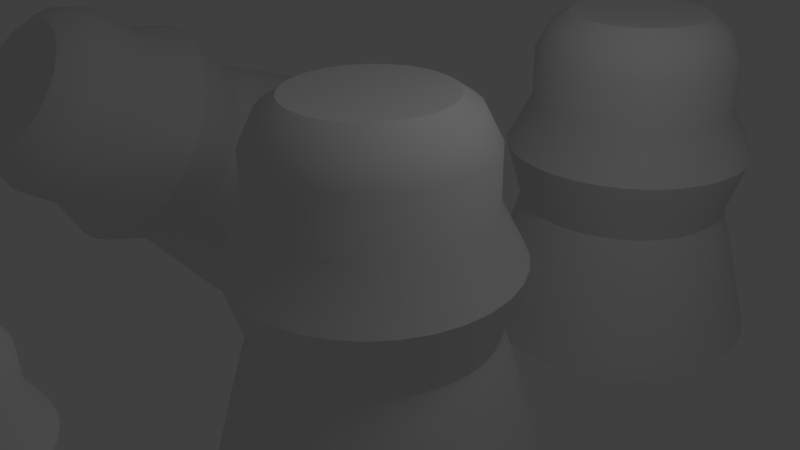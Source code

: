 # Source: test_instancing.blend  (saved by Blender 2.64.0; exported with 4.5.12 LTS)
import bpy
from mathutils import Matrix  # noqa: F401  (used for matrix-valued properties, if any)

bpy.ops.wm.read_factory_settings(use_empty=True)
scene = bpy.context.scene
scene.name = 'Scene'

# ---- collections
col_collection_1 = bpy.data.collections.new('Collection 1'); scene.collection.children.link(col_collection_1)

# ---- world
world_world = bpy.data.worlds.new('World'); scene.world = world_world
world_world.color = (0.05088, 0.05088, 0.05088)
world_world.use_sun_shadow = False
world_world.sun_shadow_jitter_overblur = 0.0
world_world.cycles.sampling_method = 'MANUAL'
world_world.cycles.sample_map_resolution = 256

# ---- cameras
cam_camera = bpy.data.cameras.new('Camera')
cam_camera.clip_end = 100.0
cam_camera.lens = 35.0
cam_camera.sensor_width = 32.0
cam_camera.sensor_height = 18.0
cam_camera.ortho_scale = 7.314
cam_camera.dof.focus_distance = 0.0
cam_camera.dof.aperture_fstop = 128.0

# ---- lights
light_lamp = bpy.data.lights.new('Lamp', 'POINT')
light_lamp.transmission_factor = 0.0
light_lamp.cutoff_distance = 30.0
light_lamp.energy = 100.0
light_lamp.shadow_buffer_clip_start = 1.001
light_lamp.shadow_soft_size = 1.0
light_lamp.shadow_maximum_resolution = 0.006
light_lamp.use_absolute_resolution = True
light_lamp.cycles.use_multiple_importance_sampling = False

# ---- meshes
me_cylinder = bpy.data.meshes.new('Cylinder')
me_cylinder.from_pydata([(0.0, 2.0, -2.0), (4.197e-08, 1.612, 1.556), (0.3902, 1.962, -2.0), (0.3144, 1.581, 1.556), (0.7654, 1.848, -2.0), (0.6167, 1.489, 1.556), (1.111, 1.663, -2.0), (0.8953, 1.34, 1.556), (1.414, 1.414, -2.0), (1.14, 1.14, 1.556), (1.663, 1.111, -2.0), (1.34, 0.8953, 1.556), (1.848, 0.7654, -2.0), (1.489, 0.6167, 1.556), (1.962, 0.3902, -2.0), (1.581, 0.3144, 1.556), (2.0, 1.51e-07, -2.0), (1.612, 2.371e-07, 1.556), (1.962, -0.3902, -2.0), (1.581, -0.3144, 1.556), (1.848, -0.7654, -2.0), (1.489, -0.6167, 1.556), (1.663, -1.111, -2.0), (1.34, -0.8953, 1.556), (1.414, -1.414, -2.0), (1.14, -1.14, 1.556), (1.111, -1.663, -2.0), (0.8953, -1.34, 1.556), (0.7654, -1.848, -2.0), (0.6167, -1.489, 1.556), (0.3902, -1.962, -2.0), (0.3144, -1.581, 1.556), (-6.517e-07, -2.0, -2.0), (-4.831e-07, -1.612, 1.556), (-0.3902, -1.962, -2.0), (-0.3144, -1.581, 1.556), (-0.7654, -1.848, -2.0), (-0.6167, -1.489, 1.556), (-1.111, -1.663, -2.0), (-0.8953, -1.34, 1.556), (-1.414, -1.414, -2.0), (-1.14, -1.14, 1.556), (-1.663, -1.111, -2.0), (-1.34, -0.8953, 1.556), (-1.848, -0.7654, -2.0), (-1.489, -0.6167, 1.556), (-1.962, -0.3902, -2.0), (-1.581, -0.3144, 1.556), (-2.0, 1.931e-06, -2.0), (-1.612, 1.671e-06, 1.556), (-1.962, 0.3902, -2.0), (-1.581, 0.3144, 1.556), (-1.848, 0.7654, -2.0), (-1.489, 0.6167, 1.556), (-1.663, 1.111, -2.0), (-1.34, 0.8953, 1.556), (-1.414, 1.414, -2.0), (-1.14, 1.14, 1.556), (-1.111, 1.663, -2.0), (-0.8953, 1.34, 1.556), (-0.7654, 1.848, -2.0), (-0.6167, 1.489, 1.556), (-0.3902, 1.962, -2.0), (-0.3144, 1.581, 1.556), (0.0, 2.0, 0.0), (0.3902, 1.962, 0.0), (0.7654, 1.848, 0.0), (1.111, 1.663, 0.0), (1.414, 1.414, 0.0), (1.663, 1.111, 0.0), (1.848, 0.7654, 0.0), (1.962, 0.3902, 0.0), (2.0, 1.51e-07, 0.0), (1.962, -0.3902, 0.0), (1.848, -0.7654, 0.0), (1.663, -1.111, 0.0), (1.414, -1.414, 0.0), (1.111, -1.663, 0.0), (0.7654, -1.848, 0.0), (0.3902, -1.962, 0.0), (-6.517e-07, -2.0, 0.0), (-0.3902, -1.962, 0.0), (-0.7654, -1.848, 0.0), (-1.111, -1.663, 0.0), (-1.414, -1.414, 0.0), (-1.663, -1.111, 0.0), (-1.848, -0.7654, 0.0), (-1.962, -0.3902, 0.0), (-2.0, 1.931e-06, 0.0), (-1.962, 0.3902, 0.0), (-1.848, 0.7654, 0.0), (-1.663, 1.111, 0.0), (-1.414, 1.414, 0.0), (-1.111, 1.663, 0.0), (-0.7654, 1.848, 0.0), (-0.3902, 1.962, 0.0), (-0.9464, 1.416, -1.0), (-0.6519, 1.574, -1.0), (-0.3323, 1.671, -1.0), (2.693e-08, 1.703, -1.0), (2.33, 7.848e-08, -3.192), (2.285, -0.4545, -3.192), (2.152, -0.8915, -3.192), (1.937, -1.294, -3.192), (-1.414, -1.414, -2.0), (-1.663, -1.111, -2.0), (-1.848, -0.7654, -2.0), (-1.962, -0.3902, -2.0), (1.581, 0.3144, 0.7504), (1.489, 0.6167, 0.7504), (1.34, 0.8953, 0.7504), (1.14, 1.14, 0.7504), (4.664e-08, 2.33, -3.192), (0.4545, 2.285, -3.192), (0.8915, 2.152, -3.192), (1.294, 1.937, -3.192), (-1.581, -0.3144, 0.7504), (-1.489, -0.6167, 0.7504), (-1.34, -0.8953, 0.7504), (-1.14, -1.14, 0.7504), (1.647, 1.647, -3.192), (1.937, 1.294, -3.192), (2.152, 0.8915, -3.192), (2.285, 0.4545, -3.192), (-0.3144, 1.581, 0.7504), (-0.6167, 1.489, 0.7504), (-0.8953, 1.34, 0.7504), (-1.14, 1.14, 0.7504), (2.0, 1.51e-07, -2.0), (1.962, -0.3902, -2.0), (1.848, -0.7654, -2.0), (1.663, -1.111, -2.0), (0.0, 2.0, -2.0), (0.3902, 1.962, -2.0), (0.7654, 1.848, -2.0), (1.111, 1.663, -2.0), (-6.517e-07, -2.0, -2.0), (-0.3902, -1.962, -2.0), (-0.7654, -1.848, -2.0), (-1.111, -1.663, -2.0), (0.3144, -1.581, 0.7504), (0.6167, -1.489, 0.7504), (0.8953, -1.34, 0.7504), (1.14, -1.14, 0.7504), (-1.414, 1.414, -2.0), (-1.111, 1.663, -2.0), (-0.7654, 1.848, -2.0), (-0.3902, 1.962, -2.0), (-0.8953, -1.34, 0.7504), (-0.6167, -1.489, 0.7504), (-0.3144, -1.581, 0.7504), (-4.831e-07, -1.612, 0.7504), (0.3323, 1.671, -1.0), (0.6519, 1.574, -1.0), (0.9464, 1.416, -1.0), (1.205, 1.205, -1.0), (-7.125e-07, -2.33, -3.192), (-0.4545, -2.285, -3.192), (-0.8915, -2.152, -3.192), (-1.294, -1.937, -3.192), (-1.647, -1.647, -3.192), (-1.937, -1.294, -3.192), (-2.152, -0.8915, -3.192), (-2.285, -0.4545, -3.192), (1.671, -0.3323, -1.0), (1.574, -0.6519, -1.0), (1.416, -0.9464, -1.0), (1.205, -1.205, -1.0), (0.8953, 1.34, 0.7504), (0.6167, 1.489, 0.7504), (0.3144, 1.581, 0.7504), (4.197e-08, 1.612, 0.7504), (1.647, -1.647, -3.192), (1.294, -1.937, -3.192), (0.8915, -2.152, -3.192), (0.4545, -2.285, -3.192), (1.34, -0.8953, 0.7504), (1.489, -0.6167, 0.7504), (1.581, -0.3144, 0.7504), (1.612, 2.371e-07, 0.7504), (1.414, 1.414, -2.0), (1.663, 1.111, -2.0), (1.848, 0.7654, -2.0), (1.962, 0.3902, -2.0), (0.9464, -1.416, -1.0), (0.6519, -1.574, -1.0), (0.3323, -1.671, -1.0), (-5.281e-07, -1.703, -1.0), (-1.34, 0.8953, 0.7504), (-1.489, 0.6167, 0.7504), (-1.581, 0.3144, 0.7504), (-1.612, 1.671e-06, 0.7504), (-1.647, 1.647, -3.192), (-1.294, 1.937, -3.192), (-0.8915, 2.152, -3.192), (-0.4545, 2.285, -3.192), (1.414, -1.414, -2.0), (1.111, -1.663, -2.0), (0.7654, -1.848, -2.0), (0.3902, -1.962, -2.0), (-1.671, 0.3323, -1.0), (-1.574, 0.6519, -1.0), (-1.416, 0.9464, -1.0), (-1.205, 1.205, -1.0), (-1.937, 1.294, -3.192), (-2.152, 0.8915, -3.192), (-2.285, 0.4545, -3.192), (-2.33, 2.152e-06, -3.192), (-1.703, 1.74e-06, -1.0), (-1.671, -0.3323, -1.0), (-1.574, -0.6519, -1.0), (-1.416, -0.9464, -1.0), (1.703, 2.236e-07, -1.0), (1.671, 0.3323, -1.0), (1.574, 0.6519, -1.0), (1.416, 0.9464, -1.0), (-1.205, -1.205, -1.0), (-0.9464, -1.416, -1.0), (-0.6519, -1.574, -1.0), (-0.3323, -1.671, -1.0), (-1.663, 1.111, -2.0), (-1.848, 0.7654, -2.0), (-1.962, 0.3902, -2.0), (-2.0, 1.931e-06, -2.0), (7.555e-08, 1.386, 1.998), (0.2704, 1.36, 1.998), (0.5305, 1.281, 1.998), (0.7701, 1.153, 1.998), (0.9802, 0.9802, 1.998), (1.153, 0.7701, 1.998), (1.281, 0.5305, 1.998), (1.36, 0.2704, 1.998), (1.386, 2.899e-07, 1.998), (1.36, -0.2704, 1.998), (1.281, -0.5305, 1.998), (1.153, -0.7701, 1.998), (0.9802, -0.9802, 1.998), (0.7701, -1.153, 1.998), (0.5305, -1.281, 1.998), (0.2704, -1.36, 1.998), (-3.761e-07, -1.386, 1.998), (-0.2704, -1.36, 1.998), (-0.5305, -1.281, 1.998), (-0.7701, -1.153, 1.998), (-0.9802, -0.9802, 1.998), (-1.153, -0.7701, 1.998), (-1.281, -0.5305, 1.998), (-1.36, -0.2704, 1.998), (-1.386, 1.524e-06, 1.998), (-1.36, 0.2704, 1.998), (-1.281, 0.5305, 1.998), (-1.153, 0.7701, 1.998), (-0.9802, 0.9802, 1.998), (-0.7701, 1.153, 1.998), (-0.5305, 1.281, 1.998), (-0.2704, 1.36, 1.998), (1.085e-07, 1.113, 2.185), (0.2171, 1.091, 2.185), (0.4258, 1.028, 2.185), (0.6181, 0.9251, 2.185), (0.7867, 0.7867, 2.185), (0.9251, 0.6181, 2.185), (1.028, 0.4258, 2.185), (1.091, 0.2171, 2.185), (1.113, 3.54e-07, 2.185), (1.091, -0.2171, 2.185), (1.028, -0.4258, 2.185), (0.9251, -0.6181, 2.185), (0.7867, -0.7867, 2.185), (0.6181, -0.9251, 2.185), (0.4258, -1.028, 2.185), (0.2171, -1.091, 2.185), (-2.541e-07, -1.113, 2.185), (-0.2171, -1.091, 2.185), (-0.4258, -1.028, 2.185), (-0.6181, -0.9251, 2.185), (-0.7867, -0.7867, 2.185), (-0.9251, -0.6181, 2.185), (-1.028, -0.4258, 2.185), (-1.091, -0.2171, 2.185), (-1.113, 1.344e-06, 2.185), (-1.091, 0.2171, 2.185), (-1.028, 0.4258, 2.185), (-0.9251, 0.6181, 2.185), (-0.7867, 0.7867, 2.185), (-0.6181, 0.9251, 2.185), (-0.4258, 1.028, 2.185), (-0.2171, 1.091, 2.185)], [], [(171, 1, 3, 170), (170, 3, 5, 169), (169, 5, 7, 168), (168, 7, 9, 111), (111, 9, 11, 110), (110, 11, 13, 109), (109, 13, 15, 108), (108, 15, 17, 179), (179, 17, 19, 178), (178, 19, 21, 177), (177, 21, 23, 176), (176, 23, 25, 143), (143, 25, 27, 142), (142, 27, 29, 141), (141, 29, 31, 140), (140, 31, 33, 151), (151, 33, 35, 150), (150, 35, 37, 149), (149, 37, 39, 148), (148, 39, 41, 119), (119, 41, 43, 118), (118, 43, 45, 117), (117, 45, 47, 116), (116, 47, 49, 191), (191, 49, 51, 190), (190, 51, 53, 189), (189, 53, 55, 188), (188, 55, 57, 127), (127, 57, 59, 126), (126, 59, 61, 125), (47, 45, 246, 247), (124, 63, 1, 171), (125, 61, 63, 124), (46, 48, 223, 107), (99, 64, 65, 152), (152, 65, 66, 153), (153, 66, 67, 154), (154, 67, 68, 155), (155, 68, 69, 215), (215, 69, 70, 214), (214, 70, 71, 213), (213, 71, 72, 212), (212, 72, 73, 164), (164, 73, 74, 165), (165, 74, 75, 166), (166, 75, 76, 167), (167, 76, 77, 184), (184, 77, 78, 185), (185, 78, 79, 186), (186, 79, 80, 187), (187, 80, 81, 219), (219, 81, 82, 218), (218, 82, 83, 217), (217, 83, 84, 216), (216, 84, 85, 211), (211, 85, 86, 210), (210, 86, 87, 209), (209, 87, 88, 208), (208, 88, 89, 200), (200, 89, 90, 201), (201, 90, 91, 202), (202, 91, 92, 203), (203, 92, 93, 96), (96, 93, 94, 97), (98, 95, 64, 99), (97, 94, 95, 98), (92, 127, 126, 93), (76, 143, 142, 77), (80, 151, 150, 81), (182, 183, 123, 122), (78, 141, 140, 79), (65, 170, 169, 66), (95, 124, 171, 64), (32, 34, 137, 136), (131, 196, 172, 103), (69, 110, 109, 70), (58, 60, 146, 145), (84, 119, 118, 85), (71, 108, 179, 72), (134, 135, 115, 114), (86, 117, 116, 87), (38, 40, 104, 139), (16, 18, 129, 128), (180, 181, 121, 120), (40, 42, 105, 104), (75, 176, 143, 76), (223, 222, 206, 207), (90, 189, 188, 91), (77, 142, 141, 78), (50, 52, 221, 222), (91, 188, 127, 92), (196, 197, 173, 172), (22, 24, 196, 131), (67, 168, 111, 68), (147, 132, 112, 195), (82, 149, 148, 83), (68, 111, 110, 69), (6, 8, 180, 135), (83, 148, 119, 84), (199, 136, 156, 175), (136, 137, 157, 156), (36, 38, 139, 138), (60, 62, 147, 146), (73, 178, 177, 74), (4, 6, 135, 134), (88, 191, 190, 89), (74, 177, 176, 75), (146, 147, 195, 194), (89, 190, 189, 90), (220, 144, 192, 204), (0, 2, 133, 132), (64, 171, 170, 65), (14, 16, 128, 183), (79, 140, 151, 80), (66, 169, 168, 67), (93, 126, 125, 94), (81, 150, 149, 82), (181, 182, 122, 121), (94, 125, 124, 95), (8, 10, 181, 180), (107, 223, 207, 163), (70, 109, 108, 71), (138, 139, 159, 158), (85, 118, 117, 86), (72, 179, 178, 73), (106, 107, 163, 162), (87, 116, 191, 88), (197, 198, 174, 173), (18, 20, 130, 129), (52, 54, 220, 221), (183, 128, 100, 123), (28, 30, 199, 198), (104, 105, 161, 160), (54, 56, 144, 220), (48, 50, 222, 223), (105, 106, 162, 161), (133, 134, 114, 113), (221, 220, 204, 205), (20, 22, 131, 130), (135, 180, 120, 115), (130, 131, 103, 102), (10, 12, 182, 181), (145, 146, 194, 193), (12, 14, 183, 182), (2, 4, 134, 133), (128, 129, 101, 100), (56, 58, 145, 144), (44, 46, 107, 106), (42, 44, 106, 105), (112, 113, 114, 115, 120, 121, 122, 123, 100, 101, 102, 103, 172, 173, 174, 175, 156, 157, 158, 159, 160, 161, 162, 163, 207, 206, 205, 204, 192, 193, 194, 195), (30, 32, 136, 199), (222, 221, 205, 206), (129, 130, 102, 101), (144, 145, 193, 192), (62, 0, 132, 147), (132, 133, 113, 112), (137, 138, 158, 157), (139, 104, 160, 159), (34, 36, 138, 137), (24, 26, 197, 196), (198, 199, 175, 174), (26, 28, 198, 197), (0, 99, 152, 2), (2, 152, 153, 4), (4, 153, 154, 6), (6, 154, 155, 8), (8, 155, 215, 10), (10, 215, 214, 12), (12, 214, 213, 14), (14, 213, 212, 16), (16, 212, 164, 18), (18, 164, 165, 20), (20, 165, 166, 22), (22, 166, 167, 24), (24, 167, 184, 26), (26, 184, 185, 28), (28, 185, 186, 30), (30, 186, 187, 32), (32, 187, 219, 34), (34, 219, 218, 36), (36, 218, 217, 38), (38, 217, 216, 40), (40, 216, 211, 42), (42, 211, 210, 44), (44, 210, 209, 46), (46, 209, 208, 48), (48, 208, 200, 50), (50, 200, 201, 52), (52, 201, 202, 54), (54, 202, 203, 56), (56, 203, 96, 58), (58, 96, 97, 60), (62, 98, 99, 0), (60, 97, 98, 62), (243, 242, 274, 275), (3, 1, 224, 225), (23, 21, 234, 235), (61, 59, 253, 254), (37, 35, 241, 242), (13, 11, 229, 230), (51, 49, 248, 249), (27, 25, 236, 237), (1, 63, 255, 224), (41, 39, 243, 244), (17, 15, 231, 232), (55, 53, 250, 251), (31, 29, 238, 239), (7, 5, 226, 227), (45, 43, 245, 246), (21, 19, 233, 234), (59, 57, 252, 253), (35, 33, 240, 241), (11, 9, 228, 229), (49, 47, 247, 248), (25, 23, 235, 236), (63, 61, 254, 255), (39, 37, 242, 243), (15, 13, 230, 231), (53, 51, 249, 250), (29, 27, 237, 238), (5, 3, 225, 226), (43, 41, 244, 245), (19, 17, 232, 233), (57, 55, 251, 252), (33, 31, 239, 240), (9, 7, 227, 228), (257, 256, 287, 286, 285, 284, 283, 282, 281, 280, 279, 278, 277, 276, 275, 274, 273, 272, 271, 270, 269, 268, 267, 266, 265, 264, 263, 262, 261, 260, 259, 258), (238, 237, 269, 270), (233, 232, 264, 265), (228, 227, 259, 260), (254, 253, 285, 286), (249, 248, 280, 281), (244, 243, 275, 276), (239, 238, 270, 271), (234, 233, 265, 266), (229, 228, 260, 261), (255, 254, 286, 287), (250, 249, 281, 282), (245, 244, 276, 277), (240, 239, 271, 272), (235, 234, 266, 267), (230, 229, 261, 262), (225, 224, 256, 257), (224, 255, 287, 256), (251, 250, 282, 283), (246, 245, 277, 278), (241, 240, 272, 273), (236, 235, 267, 268), (231, 230, 262, 263), (226, 225, 257, 258), (252, 251, 283, 284), (247, 246, 278, 279), (242, 241, 273, 274), (237, 236, 268, 269), (232, 231, 263, 264), (227, 226, 258, 259), (253, 252, 284, 285), (248, 247, 279, 280)])
me_cylinder.polygons.foreach_set('use_smooth', [1, 1, 1, 1, 1, 1, 1, 1, 1, 1, 1, 1, 1, 1, 1, 1, 1, 1, 1, 1, 1, 1, 1, 1, 1, 1, 1, 1, 1, 1, 1, 1, 1, 1, 1, 1, 1, 1, 1, 1, 1, 1, 1, 1, 1, 1, 1, 1, 1, 1, 1, 1, 1, 1, 1, 1, 1, 1, 1, 1, 1, 1, 1, 1, 1, 1, 1, 1, 1, 1, 1, 1, 1, 1, 1, 1, 1, 1, 1, 1, 1, 1, 1, 1, 1, 1, 1, 1, 1, 1, 1, 1, 1, 1, 1, 1, 1, 1, 1, 1, 1, 1, 1, 1, 1, 1, 1, 1, 1, 1, 1, 1, 1, 1, 1, 1, 1, 1, 1, 1, 1, 1, 1, 1, 1, 1, 1, 1, 1, 1, 1, 1, 1, 1, 1, 1, 1, 1, 1, 1, 1, 1, 1, 1, 1, 1, 1, 1, 1, 0, 1, 1, 1, 1, 1, 1, 1, 1, 1, 1, 1, 1, 1, 1, 1, 1, 1, 1, 1, 1, 1, 1, 1, 1, 1, 1, 1, 1, 1, 1, 1, 1, 1, 1, 1, 1, 1, 1, 1, 1, 1, 1, 1, 1, 1, 1, 1, 1, 1, 1, 1, 1, 1, 1, 1, 1, 1, 1, 1, 1, 1, 1, 1, 1, 1, 1, 1, 1, 1, 1, 1, 1, 1, 1, 1, 1, 0, 1, 1, 1, 1, 1, 1, 1, 1, 1, 1, 1, 1, 1, 1, 1, 1, 1, 1, 1, 1, 1, 1, 1, 1, 1, 1, 1, 1, 1, 1, 1])
_uv = me_cylinder.uv_layers.new(name='UVMap')
_uv.uv.foreach_set('vector', [0.5444, 0.6591, 0.5442, 0.7348, 0.5163, 0.7367, 0.5166, 0.661, 0.5166, 0.661, 0.5163, 0.7367, 0.4913, 0.7394, 0.4915, 0.6637, 0.4915, 0.6637, 0.4913, 0.7394, 0.47, 0.7429, 0.4702, 0.6672, 0.7087, 0.2735, 0.7089, 0.3492, 0.6876, 0.3457, 0.6874, 0.27, 0.6874, 0.27, 0.6876, 0.3457, 0.6626, 0.343, 0.6624, 0.2673, 0.6624, 0.2673, 0.6626, 0.343, 0.6348, 0.3412, 0.6345, 0.2655, 0.6345, 0.2655, 0.6348, 0.3412, 0.6052, 0.3403, 0.605, 0.2646, 0.605, 0.2646, 0.6052, 0.3403, 0.5751, 0.3404, 0.5749, 0.2647, 0.5749, 0.2647, 0.5751, 0.3404, 0.5456, 0.3414, 0.5454, 0.2657, 0.5454, 0.2657, 0.5456, 0.3414, 0.5178, 0.3435, 0.5176, 0.2677, 0.5176, 0.2677, 0.5178, 0.3435, 0.4928, 0.3463, 0.4926, 0.2706, 0.4926, 0.2706, 0.4928, 0.3463, 0.4715, 0.3499, 0.4713, 0.2742, 0.7598, 0.5142, 0.7595, 0.4385, 0.7846, 0.4412, 0.7848, 0.5169, 0.7848, 0.5169, 0.7846, 0.4412, 0.8124, 0.4431, 0.8126, 0.5188, 0.8126, 0.5188, 0.8124, 0.4431, 0.8419, 0.4439, 0.8421, 0.5197, 0.8421, 0.5197, 0.8419, 0.4439, 0.872, 0.4439, 0.8722, 0.5196, 0.8722, 0.5196, 0.872, 0.4439, 0.9015, 0.4428, 0.9018, 0.5185, 0.9018, 0.5185, 0.9015, 0.4428, 0.9293, 0.4408, 0.9296, 0.5165, 0.9296, 0.5165, 0.9293, 0.4408, 0.9544, 0.4379, 0.9546, 0.5136, 0.244, 0.7125, 0.2437, 0.7882, 0.2187, 0.7853, 0.2189, 0.7096, 0.2189, 0.7096, 0.2187, 0.7853, 0.1909, 0.7833, 0.1911, 0.7076, 0.1911, 0.7076, 0.1909, 0.7833, 0.1614, 0.7822, 0.1616, 0.7065, 0.1616, 0.7065, 0.1614, 0.7822, 0.1313, 0.7821, 0.1315, 0.7064, 0.1315, 0.7064, 0.1313, 0.7821, 0.1017, 0.783, 0.102, 0.7073, 0.102, 0.7073, 0.1017, 0.783, 0.07391, 0.7849, 0.07415, 0.7092, 0.07415, 0.7092, 0.07391, 0.7849, 0.04888, 0.7876, 0.04911, 0.7119, 0.7077, 0.6679, 0.7074, 0.7436, 0.6862, 0.74, 0.6864, 0.6643, 0.6864, 0.6643, 0.6862, 0.74, 0.6611, 0.7371, 0.6614, 0.6614, 0.6614, 0.6614, 0.6611, 0.7371, 0.6333, 0.7351, 0.6336, 0.6594, 0.6336, 0.6594, 0.6333, 0.7351, 0.6038, 0.734, 0.604, 0.6583, 0.1313, 0.7821, 0.1614, 0.7822, 0.1591, 0.8273, 0.1332, 0.8272, 0.5739, 0.6582, 0.5737, 0.7339, 0.5442, 0.7348, 0.5444, 0.6591, 0.604, 0.6583, 0.6038, 0.734, 0.5737, 0.7339, 0.5739, 0.6582, 0.0, 0.0, 0.0, 0.0, 0.0, 0.0, 0.0, 0.0, 0.5424, 0.4933, 0.5339, 0.5827, 0.4994, 0.585, 0.513, 0.4952, 0.513, 0.4952, 0.4994, 0.585, 0.4683, 0.5883, 0.4865, 0.4981, 0.4865, 0.4981, 0.4683, 0.5883, 0.4419, 0.5927, 0.464, 0.5018, 0.715, 0.1081, 0.7371, 0.199, 0.7106, 0.1947, 0.6924, 0.1044, 0.6924, 0.1044, 0.7106, 0.1947, 0.6796, 0.1913, 0.666, 0.1015, 0.666, 0.1015, 0.6796, 0.1913, 0.645, 0.189, 0.6366, 0.0996, 0.6366, 0.0996, 0.645, 0.189, 0.6084, 0.1879, 0.6054, 0.09866, 0.6054, 0.09866, 0.6084, 0.1879, 0.571, 0.188, 0.5735, 0.09876, 0.5735, 0.09876, 0.571, 0.188, 0.5344, 0.1893, 0.5423, 0.09989, 0.5423, 0.09989, 0.5344, 0.1893, 0.4999, 0.1918, 0.5129, 0.102, 0.5129, 0.102, 0.4999, 0.1918, 0.4688, 0.1954, 0.4865, 0.1051, 0.4865, 0.1051, 0.4688, 0.1954, 0.4424, 0.1999, 0.464, 0.1089, 0.7547, 0.6798, 0.7365, 0.5896, 0.7676, 0.5929, 0.7812, 0.6827, 0.7812, 0.6827, 0.7676, 0.5929, 0.8021, 0.5952, 0.8106, 0.6846, 0.8106, 0.6846, 0.8021, 0.5952, 0.8387, 0.5963, 0.8418, 0.6856, 0.8418, 0.6856, 0.8387, 0.5963, 0.8761, 0.5962, 0.8736, 0.6855, 0.8736, 0.6855, 0.8761, 0.5962, 0.9127, 0.5949, 0.9048, 0.6843, 0.9048, 0.6843, 0.9127, 0.5949, 0.9473, 0.5924, 0.9342, 0.6822, 0.9342, 0.6822, 0.9473, 0.5924, 0.9783, 0.5888, 0.9607, 0.6792, 0.25, 0.5469, 0.2677, 0.6373, 0.2366, 0.6337, 0.2236, 0.5439, 0.2236, 0.5439, 0.2366, 0.6337, 0.2021, 0.6312, 0.1942, 0.5417, 0.1942, 0.5417, 0.2021, 0.6312, 0.1655, 0.6299, 0.163, 0.5406, 0.163, 0.5406, 0.1655, 0.6299, 0.1281, 0.6298, 0.1311, 0.5405, 0.1311, 0.5405, 0.1281, 0.6298, 0.09145, 0.6309, 0.09993, 0.5415, 0.09993, 0.5415, 0.09145, 0.6309, 0.05693, 0.6332, 0.07053, 0.5434, 0.07053, 0.5434, 0.05693, 0.6332, 0.02586, 0.6365, 0.04406, 0.5463, 0.7149, 0.5026, 0.7365, 0.5936, 0.7101, 0.5891, 0.6924, 0.4987, 0.6924, 0.4987, 0.7101, 0.5891, 0.679, 0.5855, 0.666, 0.4957, 0.666, 0.4957, 0.679, 0.5855, 0.6445, 0.583, 0.6366, 0.4936, 0.6366, 0.4936, 0.6445, 0.583, 0.6079, 0.5817, 0.6054, 0.4924, 0.5736, 0.4923, 0.5705, 0.5816, 0.5339, 0.5827, 0.5424, 0.4933, 0.6054, 0.4924, 0.6079, 0.5817, 0.5705, 0.5816, 0.5736, 0.4923, 0.679, 0.5855, 0.6614, 0.6614, 0.6336, 0.6594, 0.6445, 0.583, 0.7365, 0.5896, 0.7598, 0.5142, 0.7848, 0.5169, 0.7676, 0.5929, 0.8761, 0.5962, 0.8722, 0.5196, 0.9018, 0.5185, 0.9127, 0.5949, 0.2791, 0.6691, 0.2802, 0.6325, 0.3974, 0.6352, 0.3962, 0.6779, 0.8021, 0.5952, 0.8126, 0.5188, 0.8421, 0.5197, 0.8387, 0.5963, 0.4994, 0.585, 0.5166, 0.661, 0.4915, 0.6637, 0.4683, 0.5883, 0.5705, 0.5816, 0.5739, 0.6582, 0.5444, 0.6591, 0.5339, 0.5827, 0.0, 0.0, 0.0, 0.0, 0.0, 0.0, 0.0, 0.0, 0.2727, 0.4929, 0.2682, 0.4665, 0.3835, 0.4419, 0.3887, 0.4726, 0.6796, 0.1913, 0.6624, 0.2673, 0.6345, 0.2655, 0.645, 0.189, 0.0, 0.0, 0.0, 0.0, 0.0, 0.0, 0.0, 0.0, 0.2366, 0.6337, 0.2189, 0.7096, 0.1911, 0.7076, 0.2021, 0.6312, 0.6084, 0.1879, 0.605, 0.2646, 0.5749, 0.2647, 0.571, 0.188, 0.8673, 0.8332, 0.8633, 0.8067, 0.9789, 0.7842, 0.9836, 0.8151, 0.1655, 0.6299, 0.1616, 0.7065, 0.1315, 0.7064, 0.1281, 0.6298, 0.0, 0.0, 0.0, 0.0, 0.0, 0.0, 0.0, 0.0, 0.0, 0.0, 0.0, 0.0, 0.0, 0.0, 0.0, 0.0, 0.2735, 0.7347, 0.2769, 0.7036, 0.3935, 0.7181, 0.3896, 0.7543, 0.0, 0.0, 0.0, 0.0, 0.0, 0.0, 0.0, 0.0, 0.4688, 0.1954, 0.4926, 0.2706, 0.4713, 0.2742, 0.4424, 0.1999, 0.8544, 0.9821, 0.8563, 1.017, 0.7394, 1.03, 0.7373, 0.9894, 0.7365, 0.5936, 0.7077, 0.6679, 0.6864, 0.6643, 0.7101, 0.5891, 0.7676, 0.5929, 0.7848, 0.5169, 0.8126, 0.5188, 0.8021, 0.5952, 0.0, 0.0, 0.0, 0.0, 0.0, 0.0, 0.0, 0.0, 0.7101, 0.5891, 0.6864, 0.6643, 0.6614, 0.6614, 0.679, 0.5855, 0.2735, 1.047, 0.2769, 1.016, 0.3935, 1.031, 0.3896, 1.067, 0.0, 0.0, 0.0, 0.0, 0.0, 0.0, 0.0, 0.0, 0.7371, 0.199, 0.7087, 0.2735, 0.6874, 0.27, 0.7106, 0.1947, 0.8728, 0.9355, 0.8721, 0.8989, 0.9892, 0.8916, 0.99, 0.9343, 0.9473, 0.5924, 0.9296, 0.5165, 0.9546, 0.5136, 0.9783, 0.5888, 0.7106, 0.1947, 0.6874, 0.27, 0.6624, 0.2673, 0.6796, 0.1913, 0.0, 0.0, 0.0, 0.0, 0.0, 0.0, 0.0, 0.0, 0.2677, 0.6373, 0.244, 0.7125, 0.2189, 0.7096, 0.2366, 0.6337, 0.2802, 0.9449, 0.2801, 0.9076, 0.3973, 0.9041, 0.3974, 0.9476, 0.2801, 0.9076, 0.2788, 0.8709, 0.3958, 0.8614, 0.3973, 0.9041, 0.0, 0.0, 0.0, 0.0, 0.0, 0.0, 0.0, 0.0, 0.0, 0.0, 0.0, 0.0, 0.0, 0.0, 0.0, 0.0, 0.5344, 0.1893, 0.5454, 0.2657, 0.5176, 0.2677, 0.4999, 0.1918, 0.0, 0.0, 0.0, 0.0, 0.0, 0.0, 0.0, 0.0, 0.09145, 0.6309, 0.102, 0.7073, 0.07415, 0.7092, 0.05693, 0.6332, 0.4999, 0.1918, 0.5176, 0.2677, 0.4926, 0.2706, 0.4688, 0.1954, 0.8722, 0.9729, 0.8728, 0.9355, 0.99, 0.9343, 0.9893, 0.9778, 0.05693, 0.6332, 0.07415, 0.7092, 0.04911, 0.7119, 0.02586, 0.6365, 0.8636, 1.075, 0.8675, 1.044, 0.9839, 1.061, 0.9793, 1.097, 0.0, 0.0, 0.0, 0.0, 0.0, 0.0, 0.0, 0.0, 0.5339, 0.5827, 0.5444, 0.6591, 0.5166, 0.661, 0.4994, 0.585, 0.0, 0.0, 0.0, 0.0, 0.0, 0.0, 0.0, 0.0, 0.8387, 0.5963, 0.8421, 0.5197, 0.8722, 0.5196, 0.8761, 0.5962, 0.4683, 0.5883, 0.4915, 0.6637, 0.4702, 0.6672, 0.4419, 0.5927, 0.6445, 0.583, 0.6336, 0.6594, 0.604, 0.6583, 0.6079, 0.5817, 0.9127, 0.5949, 0.9018, 0.5185, 0.9296, 0.5165, 0.9473, 0.5924, 0.2769, 0.7036, 0.2791, 0.6691, 0.3962, 0.6779, 0.3935, 0.7181, 0.6079, 0.5817, 0.604, 0.6583, 0.5739, 0.6582, 0.5705, 0.5816, 0.0, 0.0, 0.0, 0.0, 0.0, 0.0, 0.0, 0.0, 0.8537, 0.9454, 0.8544, 0.9821, 0.7373, 0.9894, 0.7365, 0.9467, 0.645, 0.189, 0.6345, 0.2655, 0.605, 0.2646, 0.6084, 0.1879, 0.2763, 0.8364, 0.2727, 0.8054, 0.3887, 0.7851, 0.3929, 0.8212, 0.2021, 0.6312, 0.1911, 0.7076, 0.1616, 0.7065, 0.1655, 0.6299, 0.571, 0.188, 0.5749, 0.2647, 0.5454, 0.2657, 0.5344, 0.1893, 0.8543, 0.908, 0.8537, 0.9454, 0.7365, 0.9467, 0.7372, 0.9032, 0.1281, 0.6298, 0.1315, 0.7064, 0.102, 0.7073, 0.09145, 0.6309, 0.2769, 1.016, 0.2791, 0.9816, 0.3962, 0.9903, 0.3935, 1.031, 0.0, 0.0, 0.0, 0.0, 0.0, 0.0, 0.0, 0.0, 0.0, 0.0, 0.0, 0.0, 0.0, 0.0, 0.0, 0.0, 0.2802, 0.6325, 0.2801, 0.5951, 0.3973, 0.5917, 0.3974, 0.6352, 0.0, 0.0, 0.0, 0.0, 0.0, 0.0, 0.0, 0.0, 0.859, 0.8369, 0.8561, 0.8714, 0.7392, 0.8605, 0.7426, 0.8203, 0.0, 0.0, 0.0, 0.0, 0.0, 0.0, 0.0, 0.0, 0.0, 0.0, 0.0, 0.0, 0.0, 0.0, 0.0, 0.0, 0.8561, 0.8714, 0.8543, 0.908, 0.7372, 0.9032, 0.7392, 0.8605, 0.8703, 0.8643, 0.8673, 0.8332, 0.9836, 0.8151, 0.9871, 0.8513, 0.8592, 1.048, 0.8633, 1.074, 0.7476, 1.097, 0.7429, 1.066, 0.0, 0.0, 0.0, 0.0, 0.0, 0.0, 0.0, 0.0, 0.2691, 0.7611, 0.2735, 0.7347, 0.3896, 0.7543, 0.3845, 0.7851, 0.2763, 0.524, 0.2727, 0.4929, 0.3887, 0.4726, 0.3929, 0.5088, 0.0, 0.0, 0.0, 0.0, 0.0, 0.0, 0.0, 0.0, 0.8704, 1.01, 0.8722, 0.9729, 0.9893, 0.9778, 0.9873, 1.02, 0.0, 0.0, 0.0, 0.0, 0.0, 0.0, 0.0, 0.0, 0.0, 0.0, 0.0, 0.0, 0.0, 0.0, 0.0, 0.0, 0.2801, 0.5951, 0.2788, 0.5585, 0.3958, 0.549, 0.3973, 0.5917, 0.0, 0.0, 0.0, 0.0, 0.0, 0.0, 0.0, 0.0, 0.0, 0.0, 0.0, 0.0, 0.0, 0.0, 0.0, 0.0, 0.0, 0.0, 0.0, 0.0, 0.0, 0.0, 0.0, 0.0, 0.00849, 0.2854, 0.0, 0.2427, 0.0, 0.1992, 0.00849, 0.1565, 0.02514, 0.1163, 0.04932, 0.0801, 0.0801, 0.04932, 0.1163, 0.02514, 0.1565, 0.00849, 0.1992, 0.0, 0.2427, 0.0, 0.2854, 0.00849, 0.3256, 0.02514, 0.3618, 0.04932, 0.3925, 0.0801, 0.4167, 0.1163, 0.4334, 0.1565, 0.4419, 0.1992, 0.4419, 0.2427, 0.4334, 0.2854, 0.4167, 0.3256, 0.3925, 0.3618, 0.3618, 0.3925, 0.3256, 0.4167, 0.2854, 0.4334, 0.2427, 0.4419, 0.1992, 0.4419, 0.1565, 0.4334, 0.1163, 0.4167, 0.08009, 0.3925, 0.04932, 0.3618, 0.02514, 0.3256, 0.0, 0.0, 0.0, 0.0, 0.0, 0.0, 0.0, 0.0, 0.8563, 1.017, 0.8592, 1.048, 0.7429, 1.066, 0.7394, 1.03, 0.2788, 0.5585, 0.2763, 0.524, 0.3929, 0.5088, 0.3958, 0.549, 0.8675, 1.044, 0.8704, 1.01, 0.9873, 1.02, 0.9839, 1.061, 0.0, 0.0, 0.0, 0.0, 0.0, 0.0, 0.0, 0.0, 0.8721, 0.8989, 0.8703, 0.8643, 0.9871, 0.8513, 0.9892, 0.8916, 0.2788, 0.8709, 0.2763, 0.8364, 0.3929, 0.8212, 0.3958, 0.8614, 0.863, 0.8059, 0.859, 0.8369, 0.7426, 0.8203, 0.7472, 0.7842, 0.0, 0.0, 0.0, 0.0, 0.0, 0.0, 0.0, 0.0, 0.0, 0.0, 0.0, 0.0, 0.0, 0.0, 0.0, 0.0, 0.2791, 0.9816, 0.2802, 0.9449, 0.3974, 0.9476, 0.3962, 0.9903, 0.0, 0.0, 0.0, 0.0, 0.0, 0.0, 0.0, 0.0, 0.5345, 0.3948, 0.5424, 0.4933, 0.513, 0.4952, 0.4999, 0.3971, 0.4999, 0.3971, 0.513, 0.4952, 0.4865, 0.4981, 0.4689, 0.4004, 0.4689, 0.4004, 0.4865, 0.4981, 0.464, 0.5018, 0.4424, 0.4048, 0.7365, 0.0111, 0.715, 0.1081, 0.6924, 0.1044, 0.7101, 0.006763, 0.7101, 0.006763, 0.6924, 0.1044, 0.666, 0.1015, 0.679, 0.003389, 0.679, 0.003389, 0.666, 0.1015, 0.6366, 0.0996, 0.6445, 0.001106, 0.6445, 0.001106, 0.6366, 0.0996, 0.6054, 0.09866, 0.6078, 0.0, 0.6078, 0.0, 0.6054, 0.09866, 0.5735, 0.09876, 0.5705, 0.0001146, 0.5705, 0.0001146, 0.5735, 0.09876, 0.5423, 0.09989, 0.5338, 0.001445, 0.5338, 0.001445, 0.5423, 0.09989, 0.5129, 0.102, 0.4993, 0.00394, 0.4993, 0.00394, 0.5129, 0.102, 0.4865, 0.1051, 0.4683, 0.007505, 0.4683, 0.007505, 0.4865, 0.1051, 0.464, 0.1089, 0.4419, 0.012, 0.7371, 0.7775, 0.7547, 0.6798, 0.7812, 0.6827, 0.7682, 0.7808, 0.7682, 0.7808, 0.7812, 0.6827, 0.8106, 0.6846, 0.8027, 0.7831, 0.8027, 0.7831, 0.8106, 0.6846, 0.8418, 0.6856, 0.8393, 0.7842, 0.8393, 0.7842, 0.8418, 0.6856, 0.8736, 0.6855, 0.8767, 0.7841, 0.8767, 0.7841, 0.8736, 0.6855, 0.9048, 0.6843, 0.9133, 0.7828, 0.9133, 0.7828, 0.9048, 0.6843, 0.9342, 0.6822, 0.9478, 0.7803, 0.9478, 0.7803, 0.9342, 0.6822, 0.9607, 0.6792, 0.9789, 0.7767, 0.2682, 0.4494, 0.25, 0.5469, 0.2236, 0.5439, 0.2372, 0.4458, 0.2372, 0.4458, 0.2236, 0.5439, 0.1942, 0.5417, 0.2027, 0.4433, 0.2027, 0.4433, 0.1942, 0.5417, 0.163, 0.5406, 0.166, 0.442, 0.166, 0.442, 0.163, 0.5406, 0.1311, 0.5405, 0.1287, 0.4419, 0.1287, 0.4419, 0.1311, 0.5405, 0.09993, 0.5415, 0.09203, 0.443, 0.09203, 0.443, 0.09993, 0.5415, 0.07053, 0.5434, 0.05751, 0.4452, 0.05751, 0.4452, 0.07053, 0.5434, 0.04406, 0.5463, 0.02643, 0.4486, 0.02643, 0.4486, 0.04406, 0.5463, 0.02155, 0.55, 0.0, 0.453, 0.7107, 0.4012, 0.6924, 0.4987, 0.666, 0.4957, 0.6796, 0.3976, 0.6796, 0.3976, 0.666, 0.4957, 0.6366, 0.4936, 0.6451, 0.3951, 0.6451, 0.3951, 0.6366, 0.4936, 0.6054, 0.4924, 0.6085, 0.3938, 0.5711, 0.3937, 0.5736, 0.4923, 0.5424, 0.4933, 0.5345, 0.3948, 0.6085, 0.3938, 0.6054, 0.4924, 0.5736, 0.4923, 0.5711, 0.3937, 0.985, 0.3245, 0.9707, 0.346, 0.9505, 0.3295, 0.962, 0.3122, 0.5163, 0.7367, 0.5442, 0.7348, 0.5503, 0.7798, 0.5263, 0.7814, 0.4928, 0.3463, 0.5178, 0.3435, 0.5281, 0.3881, 0.5065, 0.3906, 0.6038, 0.734, 0.6333, 0.7351, 0.627, 0.78, 0.6016, 0.7791, 0.9293, 0.4408, 0.9015, 0.4428, 0.8952, 0.3979, 0.9191, 0.3961, 0.6348, 0.3412, 0.6626, 0.343, 0.6526, 0.3877, 0.6287, 0.3861, 0.07391, 0.7849, 0.1017, 0.783, 0.1078, 0.828, 0.0839, 0.8296, 0.7846, 0.4412, 0.7595, 0.4385, 0.773, 0.3942, 0.7945, 0.3965, 0.5442, 0.7348, 0.5737, 0.7339, 0.5757, 0.779, 0.5503, 0.7798, 0.2187, 0.7853, 0.2437, 0.7882, 0.23, 0.8324, 0.2084, 0.8299, 0.5751, 0.3404, 0.6052, 0.3403, 0.6033, 0.3854, 0.5774, 0.3854, 0.6862, 0.74, 0.7074, 0.7436, 0.6907, 0.7873, 0.6724, 0.7842, 0.8419, 0.4439, 0.8124, 0.4431, 0.8185, 0.3981, 0.8439, 0.3989, 0.47, 0.7429, 0.4913, 0.7394, 0.5048, 0.7837, 0.4865, 0.7867, 0.1614, 0.7822, 0.1909, 0.7833, 0.1845, 0.8282, 0.1591, 0.8273, 0.5178, 0.3435, 0.5456, 0.3414, 0.552, 0.3864, 0.5281, 0.3881, 0.6333, 0.7351, 0.6611, 0.7371, 0.6509, 0.7818, 0.627, 0.78, 0.9015, 0.4428, 0.872, 0.4439, 0.8698, 0.3988, 0.8952, 0.3979, 0.6626, 0.343, 0.6876, 0.3457, 0.6741, 0.39, 0.6526, 0.3877, 0.1017, 0.783, 0.1313, 0.7821, 0.1332, 0.8272, 0.1078, 0.828, 0.4715, 0.3499, 0.4928, 0.3463, 0.5065, 0.3906, 0.4882, 0.3937, 0.5737, 0.7339, 0.6038, 0.734, 0.6016, 0.7791, 0.5757, 0.779, 0.9544, 0.4379, 0.9293, 0.4408, 0.9191, 0.3961, 0.9406, 0.3937, 0.6052, 0.3403, 0.6348, 0.3412, 0.6287, 0.3861, 0.6033, 0.3854, 0.04888, 0.7876, 0.07391, 0.7849, 0.0839, 0.8296, 0.06236, 0.8319, 0.8124, 0.4431, 0.7846, 0.4412, 0.7945, 0.3965, 0.8185, 0.3981, 0.4913, 0.7394, 0.5163, 0.7367, 0.5263, 0.7814, 0.5048, 0.7837, 0.1909, 0.7833, 0.2187, 0.7853, 0.2084, 0.8299, 0.1845, 0.8282, 0.5456, 0.3414, 0.5751, 0.3404, 0.5774, 0.3854, 0.552, 0.3864, 0.6611, 0.7371, 0.6862, 0.74, 0.6724, 0.7842, 0.6509, 0.7818, 0.872, 0.4439, 0.8419, 0.4439, 0.8439, 0.3989, 0.8698, 0.3988, 0.6876, 0.3457, 0.7089, 0.3492, 0.6925, 0.393, 0.6741, 0.39, 0.8013, 0.1803, 0.8186, 0.1687, 0.8378, 0.1608, 0.8581, 0.1567, 0.8789, 0.1567, 0.8993, 0.1608, 0.9185, 0.1687, 0.9358, 0.1803, 0.9505, 0.195, 0.962, 0.2122, 0.97, 0.2314, 0.9741, 0.2518, 0.9741, 0.2726, 0.97, 0.293, 0.962, 0.3122, 0.9505, 0.3295, 0.9358, 0.3442, 0.9185, 0.3557, 0.8993, 0.3637, 0.8789, 0.3677, 0.8581, 0.3677, 0.8378, 0.3637, 0.8186, 0.3557, 0.8013, 0.3442, 0.7866, 0.3295, 0.775, 0.3122, 0.7671, 0.293, 0.763, 0.2726, 0.763, 0.2518, 0.7671, 0.2314, 0.775, 0.2122, 0.7866, 0.195, 0.8815, 0.3937, 0.8556, 0.3937, 0.8581, 0.3677, 0.8789, 0.3677, 0.7664, 0.346, 0.752, 0.3245, 0.775, 0.3122, 0.7866, 0.3295, 0.7421, 0.2239, 0.752, 0.1999, 0.775, 0.2122, 0.7671, 0.2314, 0.8556, 0.1308, 0.8815, 0.1308, 0.8789, 0.1567, 0.8581, 0.1567, 0.9707, 0.1784, 0.985, 0.1999, 0.962, 0.2122, 0.9505, 0.195, 0.9949, 0.3006, 0.985, 0.3245, 0.962, 0.3122, 0.97, 0.293, 0.9069, 0.3886, 0.8815, 0.3937, 0.8789, 0.3677, 0.8993, 0.3637, 0.7847, 0.3643, 0.7664, 0.346, 0.7866, 0.3295, 0.8013, 0.3442, 0.7371, 0.2493, 0.7421, 0.2239, 0.7671, 0.2314, 0.763, 0.2518, 0.8302, 0.1358, 0.8556, 0.1308, 0.8581, 0.1567, 0.8378, 0.1608, 0.9523, 0.1601, 0.9707, 0.1784, 0.9505, 0.195, 0.9358, 0.1803, 1.0, 0.2752, 0.9949, 0.3006, 0.97, 0.293, 0.9741, 0.2726, 0.9308, 0.3787, 0.9069, 0.3886, 0.8993, 0.3637, 0.9185, 0.3557, 0.8063, 0.3787, 0.7847, 0.3643, 0.8013, 0.3442, 0.8186, 0.3557, 0.7371, 0.2752, 0.7371, 0.2493, 0.763, 0.2518, 0.763, 0.2726, 0.7847, 0.1601, 0.8063, 0.1457, 0.8186, 0.1687, 0.8013, 0.1803, 0.8063, 0.1457, 0.8302, 0.1358, 0.8378, 0.1608, 0.8186, 0.1687, 0.9308, 0.1457, 0.9523, 0.1601, 0.9358, 0.1803, 0.9185, 0.1687, 1.0, 0.2493, 1.0, 0.2752, 0.9741, 0.2726, 0.9741, 0.2518, 0.9523, 0.3643, 0.9308, 0.3787, 0.9185, 0.3557, 0.9358, 0.3442, 0.8302, 0.3886, 0.8063, 0.3787, 0.8186, 0.3557, 0.8378, 0.3637, 0.7421, 0.3006, 0.7371, 0.2752, 0.763, 0.2726, 0.7671, 0.293, 0.7664, 0.1784, 0.7847, 0.1601, 0.8013, 0.1803, 0.7866, 0.195, 0.9069, 0.1358, 0.9308, 0.1457, 0.9185, 0.1687, 0.8993, 0.1608, 0.9949, 0.2239, 1.0, 0.2493, 0.9741, 0.2518, 0.97, 0.2314, 0.9707, 0.346, 0.9523, 0.3643, 0.9358, 0.3442, 0.9505, 0.3295, 0.8556, 0.3937, 0.8302, 0.3886, 0.8378, 0.3637, 0.8581, 0.3677, 0.752, 0.3245, 0.7421, 0.3006, 0.7671, 0.293, 0.775, 0.3122, 0.752, 0.1999, 0.7664, 0.1784, 0.7866, 0.195, 0.775, 0.2122, 0.8815, 0.1308, 0.9069, 0.1358, 0.8993, 0.1608, 0.8789, 0.1567, 0.985, 0.1999, 0.9949, 0.2239, 0.97, 0.2314, 0.962, 0.2122])
me_cylinder.use_remesh_preserve_volume = False
me_cylinder.use_remesh_preserve_attributes = False
me_cylinder.use_mirror_vertex_groups = False
me_cylinder.update()

# ---- objects
ob_block_003 = bpy.data.objects.new('Block.003', me_cylinder)
ob_block_002 = bpy.data.objects.new('Block.002', me_cylinder)
ob_block_000 = bpy.data.objects.new('Block.000', me_cylinder)
ob_block_001 = bpy.data.objects.new('Block.001', me_cylinder)
ob_lamp = bpy.data.objects.new('Lamp', light_lamp)
ob_camera = bpy.data.objects.new('Camera', cam_camera)

# ---- transforms, parenting, visibility, modifiers, constraints
ob_block_003.location = (0.0, -5.432, 0.0)
ob_block_003.scale = (0.5708, 0.5708, 0.5708)
ob_block_003.lineart.crease_threshold = 0.0
_m = ob_block_003.modifiers.new('EdgeSplit', 'EDGE_SPLIT')
ob_block_002.location = (-6.457, 0.0, 0.0)
ob_block_002.rotation_euler = (0.9599, 0.0, 0.0)
ob_block_002.lineart.crease_threshold = 0.0
_m = ob_block_002.modifiers.new('EdgeSplit', 'EDGE_SPLIT')
ob_block_000.location = (0.0, 5.696, 0.0)
ob_block_000.lineart.crease_threshold = 0.0
_m = ob_block_000.modifiers.new('EdgeSplit', 'EDGE_SPLIT')
ob_block_001.location = (0.0, 0.0, 0.0)
ob_block_001.lineart.crease_threshold = 0.0
_m = ob_block_001.modifiers.new('EdgeSplit', 'EDGE_SPLIT')
ob_lamp.location = (4.076, 1.005, 5.904)
ob_lamp.rotation_euler = (0.6503, 0.05522, 1.866)
ob_lamp.lock_rotations_4d = False
ob_lamp.empty_display_type = 'ARROWS'
ob_lamp.color = (0.0, 0.0, 0.0, 0.0)
ob_lamp.lineart.crease_threshold = 0.0
ob_camera.location = (7.481, -6.508, 5.344)
ob_camera.rotation_euler = (1.109, 0.01082, 0.8149)
ob_camera.lock_rotations_4d = False
ob_camera.empty_display_type = 'ARROWS'
ob_camera.color = (0.0, 0.0, 0.0, 0.0)
ob_camera.display_type = 'WIRE'
ob_camera.lineart.crease_threshold = 0.0

# ---- collection membership
col_collection_1.objects.link(ob_block_003)
col_collection_1.objects.link(ob_block_002)
col_collection_1.objects.link(ob_block_000)
col_collection_1.objects.link(ob_block_001)
col_collection_1.objects.link(ob_lamp)
col_collection_1.objects.link(ob_camera)

# ---- scene / render settings (as saved in the file)
scene.camera = ob_camera
scene.frame_start = 1; scene.frame_end = 250; scene.frame_set(1)
scene.render.engine = 'BLENDER_EEVEE_NEXT'
scene.render.image_settings.color_mode = 'RGB'
scene.render.image_settings.compression = 90
scene.render.resolution_percentage = 50
scene.render.dither_intensity = 0.0
scene.render.bake_margin = 2
scene.render.bake_bias = 0.0
scene.cycles.use_denoising = False
scene.cycles.samples = 10
scene.cycles.sampling_pattern = 'TABULATED_SOBOL'
scene.cycles.light_sampling_threshold = 0.0
scene.cycles.use_adaptive_sampling = False
scene.cycles.use_light_tree = False
scene.cycles.blur_glossy = 0.0
scene.cycles.volume_bounces = 1
scene.cycles.pixel_filter_type = 'GAUSSIAN'
scene.cycles.sample_clamp_indirect = 0.0
scene.view_settings.view_transform = 'Standard'
bpy.context.view_layer.update()
